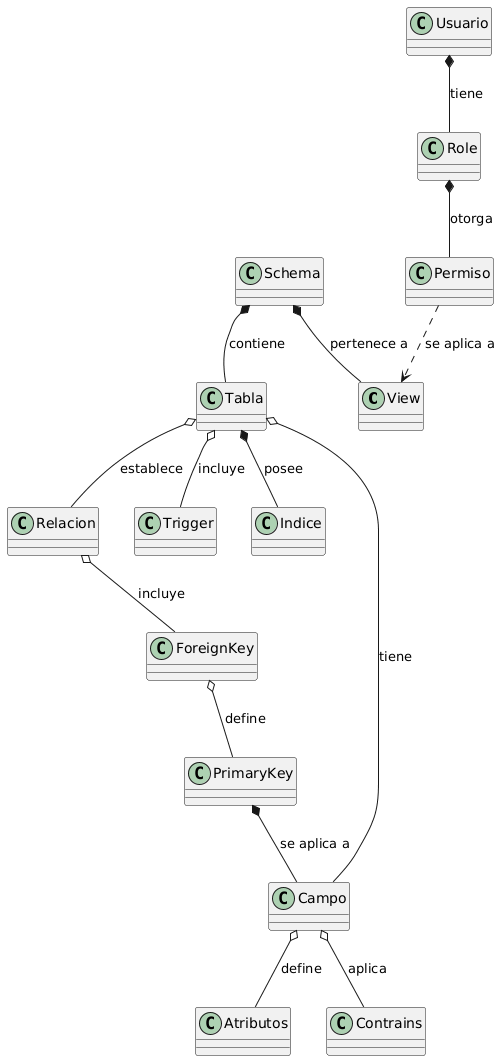

The diagram above was rendered by PlantUML. Its source (embedded in the PNG):
@startuml
class View
class Schema
class Tabla
class Relacion
class ForeignKey
class PrimaryKey
class Usuario
class Role
class Permiso
class Trigger
class Indice
class Campo
class Atributos
class Contrains

' --- RELACIONES ---
Schema *-- Tabla : contiene
Schema *-- View : pertenece a

Tabla o-- Campo : tiene
Tabla *-- Indice : posee
Tabla o-- Trigger : incluye

Campo o-- Atributos : define
Campo o-- Contrains : aplica

Tabla o-- Relacion : establece
Relacion o-- ForeignKey : incluye
ForeignKey o-- PrimaryKey : define

PrimaryKey *-- Campo : se aplica a

Usuario *-- Role : tiene
Role *-- Permiso : otorga

Permiso ..> View : se aplica a
@enduml